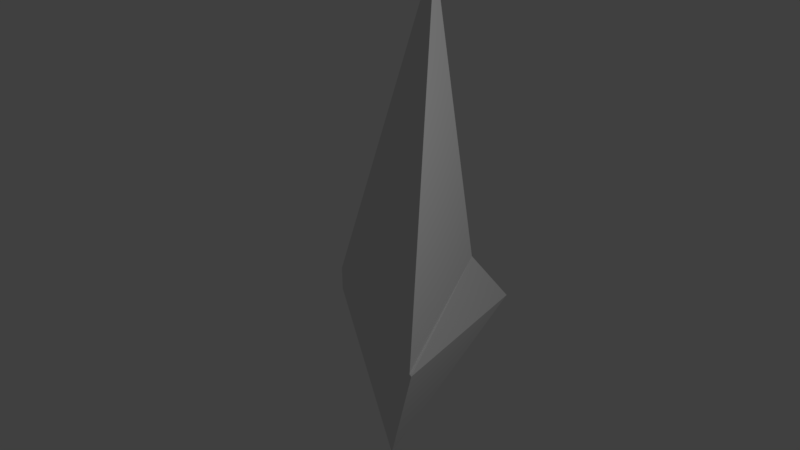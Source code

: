 # Source: CrystalKey.blend  (saved by Blender 2.78.0; exported with 4.5.12 LTS)
import bpy
from mathutils import Matrix  # noqa: F401  (used for matrix-valued properties, if any)

bpy.ops.wm.read_factory_settings(use_empty=True)
scene = bpy.context.scene
scene.name = 'Scene'

# ---- collections
col_collection_1 = bpy.data.collections.new('Collection 1'); scene.collection.children.link(col_collection_1)

# ---- world
world_world = bpy.data.worlds.new('World'); scene.world = world_world
world_world.color = (0.05088, 0.05088, 0.05088)
world_world.use_sun_shadow = False
world_world.sun_shadow_jitter_overblur = 0.0
world_world.cycles.sampling_method = 'MANUAL'

# ---- cameras
cam_camera = bpy.data.cameras.new('Camera')
cam_camera.clip_end = 100.0
cam_camera.lens = 35.0
cam_camera.sensor_width = 32.0
cam_camera.sensor_height = 18.0
cam_camera.ortho_scale = 7.314
cam_camera.dof.focus_distance = 0.0
cam_camera.dof.aperture_fstop = 128.0

# ---- lights
light_lamp = bpy.data.lights.new('Lamp', 'POINT')
light_lamp.transmission_factor = 0.0
light_lamp.cutoff_distance = 30.0
light_lamp.energy = 100.0
light_lamp.shadow_buffer_clip_start = 1.001
light_lamp.shadow_soft_size = 0.1
light_lamp.shadow_maximum_resolution = 0.006
light_lamp.use_absolute_resolution = True

# ---- meshes
me_circle = bpy.data.meshes.new('Circle')
me_circle.from_pydata([(-0.178, -0.2662, -1.887), (-0.0347, 1.109, -0.02251), (-0.9613, -0.4964, -0.02251), (0.892, -0.4964, -0.02251), (-0.11, 0.231, 3.75), (-0.0347, 1.109, -0.02251), (-0.9613, -0.4964, -0.02251), (0.892, -0.4964, -0.02251), (-0.0347, 1.109, -0.02251), (-0.9613, -0.4964, -0.02251), (0.892, -0.4964, -0.02251), (-0.001068, 0.6338, 0.5988), (-0.9002, -0.5156, 0.2792), (0.8632, -0.5011, -0.01175)], [], [(0, 2, 1), (0, 3, 2), (0, 1, 3), (5, 6, 9, 8), (6, 7, 10, 9), (7, 5, 8, 10), (3, 1, 5, 7), (2, 3, 7, 6), (1, 2, 6, 5), (8, 9, 12, 11), (9, 10, 13, 12), (10, 8, 11, 13), (4, 11, 12), (4, 12, 13), (4, 13, 11)])
me_circle.use_remesh_preserve_volume = False
me_circle.use_remesh_preserve_attributes = False
me_circle.use_mirror_vertex_groups = False
me_circle.update()

# ---- objects
ob_circle = bpy.data.objects.new('Circle', me_circle)
ob_lamp = bpy.data.objects.new('Lamp', light_lamp)
ob_camera = bpy.data.objects.new('Camera', cam_camera)

# ---- transforms, parenting, visibility, modifiers, constraints
ob_circle.location = (0.1413, -0.08393, 2.061)
ob_circle.lineart.crease_threshold = 0.0
ob_lamp.location = (4.076, 1.005, 5.904)
ob_lamp.rotation_euler = (0.6503, 0.05522, 1.866)
ob_lamp.lock_rotations_4d = False
ob_lamp.empty_display_type = 'ARROWS'
ob_lamp.color = (0.0, 0.0, 0.0, 0.0)
ob_lamp.lineart.crease_threshold = 0.0
ob_camera.location = (7.315, -3.452, 7.113)
ob_camera.rotation_euler = (1.109, 0.01327, 1.148)
ob_camera.lock_rotations_4d = False
ob_camera.empty_display_type = 'ARROWS'
ob_camera.color = (0.0, 0.0, 0.0, 0.0)
ob_camera.display_type = 'WIRE'
ob_camera.lineart.crease_threshold = 0.0

# ---- collection membership
col_collection_1.objects.link(ob_circle)
col_collection_1.objects.link(ob_lamp)
col_collection_1.objects.link(ob_camera)

# ---- scene / render settings (as saved in the file)
scene.camera = ob_camera
scene.frame_start = 1; scene.frame_end = 250; scene.frame_set(1)
scene.render.engine = 'BLENDER_EEVEE_NEXT'
scene.render.resolution_percentage = 50
scene.render.dither_intensity = 0.0
scene.cycles.use_denoising = False
scene.cycles.samples = 128
scene.cycles.sampling_pattern = 'TABULATED_SOBOL'
scene.cycles.light_sampling_threshold = 0.0
scene.cycles.use_adaptive_sampling = False
scene.cycles.use_light_tree = False
scene.cycles.blur_glossy = 0.0
scene.cycles.sample_clamp_indirect = 0.0
scene.view_settings.view_transform = 'Standard'
bpy.context.view_layer.update()
